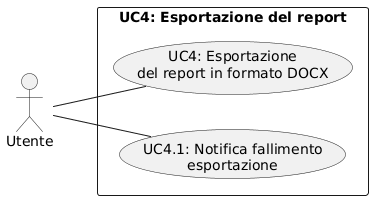

The diagram above was rendered by PlantUML. Its source (embedded in the PNG):
@startuml
left to right direction
skinparam packageStyle rectangle
skinparam shadowing false

actor "Utente" as utente

rectangle "UC4: Esportazione del report" {
    usecase "UC4.1: Notifica fallimento\nesportazione" as UC4_1
    usecase "UC4: Esportazione\ndel report in formato DOCX" as UC4_main
}

utente -- UC4_main
utente -- UC4_1
@enduml